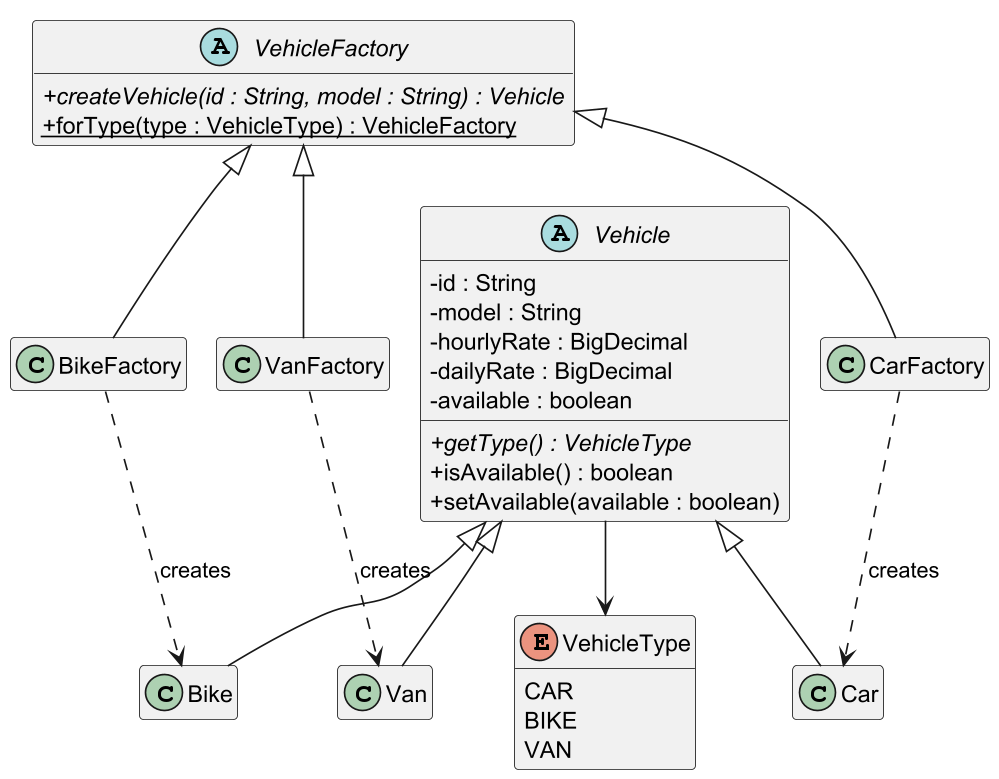

The diagram above was rendered by PlantUML. Its source (embedded in the PNG):
@startuml factory
!pragma layout smetana
skinparam dpi 160
skinparam shadowing false
skinparam classAttributeIconSize 0
hide empty members

enum VehicleType {
  CAR
  BIKE
  VAN
}

abstract class Vehicle {
  - id : String
  - model : String
  - hourlyRate : BigDecimal
  - dailyRate : BigDecimal
  - available : boolean
  + {abstract} getType() : VehicleType
  + isAvailable() : boolean
  + setAvailable(available : boolean)
}

class Car
class Bike
class Van

abstract class VehicleFactory {
  + {abstract} createVehicle(id : String, model : String) : Vehicle
  + {static} forType(type : VehicleType) : VehicleFactory
}

class CarFactory
class BikeFactory
class VanFactory

Vehicle <|-- Car
Vehicle <|-- Bike
Vehicle <|-- Van
Vehicle --> VehicleType

VehicleFactory <|-- CarFactory
VehicleFactory <|-- BikeFactory
VehicleFactory <|-- VanFactory

CarFactory ..> Car : creates
BikeFactory ..> Bike : creates
VanFactory ..> Van : creates
@enduml